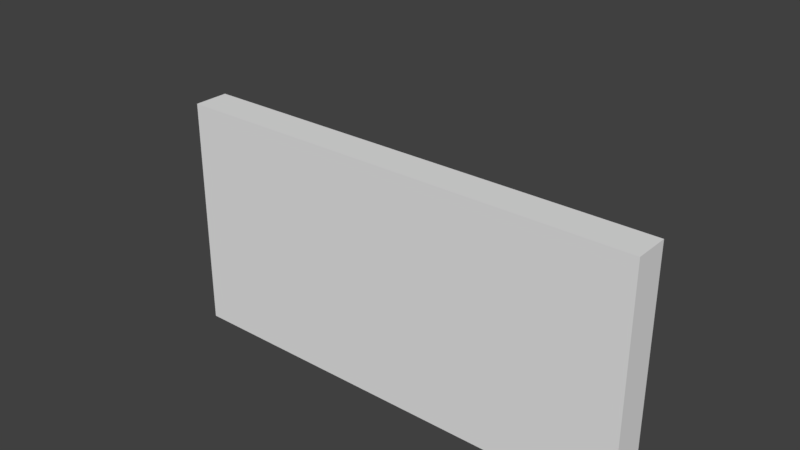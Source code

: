 # Source: BedroomWallWhiteWood_0.15x2x1.blend  (saved by Blender 2.79.0; exported with 4.5.12 LTS)
import bpy
from mathutils import Matrix  # noqa: F401  (used for matrix-valued properties, if any)

bpy.ops.wm.read_factory_settings(use_empty=True)
scene = bpy.context.scene
scene.name = 'Scene'

# ---- collections
col_collection_1 = bpy.data.collections.new('Collection 1'); scene.collection.children.link(col_collection_1)

# ---- materials (node trees are filled in below, after node groups)
mat_wallwhitewood2 = bpy.data.materials.new('WallWhiteWood2')
mat_wallwhitewood2.alpha_threshold = 0.0
mat_wallwhitewood2.use_transparent_shadow = False
mat_wallwhitewood2.roughness = 0.5
mat_wallwhitewood2.specular_intensity = 0.0

# ---- material node trees

# ---- world
world_world = bpy.data.worlds.new('World'); scene.world = world_world
world_world.color = (0.05088, 0.05088, 0.05088)
world_world.use_sun_shadow = False
world_world.sun_shadow_jitter_overblur = 0.0
world_world.cycles.sampling_method = 'MANUAL'

# ---- meshes
me_bedroomwallwhitewood_0_15x2x1 = bpy.data.meshes.new('BedroomWallWhiteWood_0.15x2x1')
me_bedroomwallwhitewood_0_15x2x1.from_pydata([(2.0, 1.0, 0.15), (-7.814e-07, 1.0, 0.15), (1.788e-07, 1.0, -2.889e-07), (2.0, 1.0, 2.157e-07), (2.0, 0.0, 0.15), (-4.834e-07, 0.0, 0.15), (8.941e-08, 0.0, -1.192e-07), (2.0, 0.0, 4.152e-07), (1.788e-07, 1.5, -2.821e-07), (2.0, 1.5, 2.225e-07), (8.941e-08, 0.0, -1.192e-07), (2.0, 0.0, 4.152e-07)], [(10, 8), (11, 9), (2, 8), (3, 9)], [(0, 3, 2, 1), (4, 0, 1, 5), (5, 1, 2, 6), (0, 4, 7, 3), (7, 4, 5, 6), (3, 11, 10, 2)])
_uv = me_bedroomwallwhitewood_0_15x2x1.uv_layers.new(name='UVMap')
_uv.uv.foreach_set('vector', [1.0, 2.756e-05, 1.0, 0.07502, 2.771e-05, 0.07502, 2.738e-05, 2.738e-05, 0.9999, 7.07e-05, 0.9999, 0.5, 7.07e-05, 0.5, 7.095e-05, 7.071e-05, 3.873e-05, 3.873e-05, 1.0, 3.905e-05, 1.0, 0.15, 3.876e-05, 0.15, 1.0, 0.15, 3.882e-05, 0.15, 3.873e-05, 3.92e-05, 1.0, 3.873e-05, 1.0, 2.753e-05, 1.0, 0.07502, 2.738e-05, 0.07502, 2.768e-05, 2.738e-05, 0.9999, -0.007742, 0.9999, 0.4922, 7.073e-05, 0.4922, 7.07e-05, -0.007742])
me_bedroomwallwhitewood_0_15x2x1.materials.append(mat_wallwhitewood2)
me_bedroomwallwhitewood_0_15x2x1.use_remesh_preserve_volume = False
me_bedroomwallwhitewood_0_15x2x1.use_remesh_preserve_attributes = False
me_bedroomwallwhitewood_0_15x2x1.use_mirror_vertex_groups = False
me_bedroomwallwhitewood_0_15x2x1.update()

# ---- objects
ob_bedroomwallwhitewood_0_15x2x1 = bpy.data.objects.new('BedroomWallWhiteWood_0.15x2x1', me_bedroomwallwhitewood_0_15x2x1)

# ---- transforms, parenting, visibility, modifiers, constraints
ob_bedroomwallwhitewood_0_15x2x1.location = (0.0, 1.788e-07, 0.0)
ob_bedroomwallwhitewood_0_15x2x1.rotation_euler = (1.571, 0.0, 0.0)
ob_bedroomwallwhitewood_0_15x2x1.lock_rotations_4d = False
ob_bedroomwallwhitewood_0_15x2x1.empty_display_type = 'ARROWS'
ob_bedroomwallwhitewood_0_15x2x1.lineart.crease_threshold = 0.0

# ---- collection membership
col_collection_1.objects.link(ob_bedroomwallwhitewood_0_15x2x1)

# ---- scene / render settings (as saved in the file)
scene.frame_start = 1; scene.frame_end = 250; scene.frame_set(79)
scene.render.engine = 'BLENDER_EEVEE_NEXT'
scene.render.resolution_percentage = 50
scene.render.dither_intensity = 0.0
scene.cycles.use_denoising = False
scene.cycles.samples = 128
scene.cycles.sampling_pattern = 'TABULATED_SOBOL'
scene.cycles.use_adaptive_sampling = False
scene.cycles.use_light_tree = False
scene.cycles.blur_glossy = 0.0
scene.cycles.sample_clamp_indirect = 0.0
scene.view_settings.view_transform = 'Standard'
bpy.context.view_layer.update()

# ---- added for rendering (the .blend has no active camera and no usable light): camera, sun
cam_auto = bpy.data.cameras.new('AutoCamera')
cam_auto.lens = 50.0
cam_auto.sensor_width = 36.0
cam_auto.clip_end = 1000.0
ob_auto_camera = bpy.data.objects.new('AutoCamera', cam_auto)
scene.collection.objects.link(ob_auto_camera)
ob_auto_camera.location = (3.31722, -2.85567, 2.60378)
ob_auto_camera.rotation_euler = (1.09748, -7.21219e-08, 0.694738)
scene.camera = ob_auto_camera
light_auto_sun = bpy.data.lights.new('AutoSun', 'SUN')
light_auto_sun.energy = 3.0
light_auto_sun.angle = 0.0523599
ob_auto_sun = bpy.data.objects.new('AutoSun', light_auto_sun)
scene.collection.objects.link(ob_auto_sun)
ob_auto_sun.rotation_euler = (0.872665, 0.174533, 0.523599)
bpy.context.view_layer.update()
